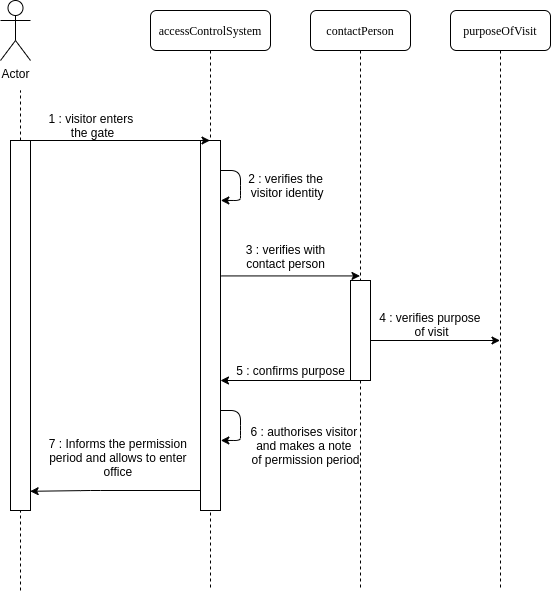

The diagram above was exported from draw.io. Its source (the exported page's mxGraphModel, read from the mxfile embedded in the PNG):
<mxGraphModel dx="977" dy="479" grid="1" gridSize="10" guides="1" tooltips="1" connect="1" arrows="1" fold="1" page="1" pageScale="1" pageWidth="1100" pageHeight="850" background="#ffffff" math="0" shadow="0">
  <root>
    <mxCell id="0" />
    <mxCell id="1" parent="0" />
    <mxCell id="7baba1c4bc27f4b0-2" value="accessControlSystem" style="shape=umlLifeline;perimeter=lifelinePerimeter;whiteSpace=wrap;html=1;container=1;collapsible=0;recursiveResize=0;outlineConnect=0;rounded=1;shadow=0;comic=0;labelBackgroundColor=none;strokeWidth=1;fontFamily=Verdana;fontSize=12;align=center;" parent="1" vertex="1">
      <mxGeometry x="240" y="80" width="120" height="580" as="geometry" />
    </mxCell>
    <mxCell id="j9Xi9xYgE-GIBzGXKE9R-20" value="" style="html=1;points=[];perimeter=orthogonalPerimeter;" vertex="1" parent="7baba1c4bc27f4b0-2">
      <mxGeometry x="50" y="130" width="20" height="370" as="geometry" />
    </mxCell>
    <mxCell id="j9Xi9xYgE-GIBzGXKE9R-14" value="" style="endArrow=classic;html=1;entryX=1.017;entryY=0.162;entryDx=0;entryDy=0;entryPerimeter=0;" edge="1" parent="7baba1c4bc27f4b0-2" target="j9Xi9xYgE-GIBzGXKE9R-20">
      <mxGeometry width="50" height="50" relative="1" as="geometry">
        <mxPoint x="70" y="160" as="sourcePoint" />
        <mxPoint x="70" y="200" as="targetPoint" />
        <Array as="points">
          <mxPoint x="90" y="160" />
          <mxPoint x="90" y="180" />
          <mxPoint x="90" y="190" />
        </Array>
      </mxGeometry>
    </mxCell>
    <mxCell id="7baba1c4bc27f4b0-3" value="contactPerson" style="shape=umlLifeline;perimeter=lifelinePerimeter;whiteSpace=wrap;html=1;container=1;collapsible=0;recursiveResize=0;outlineConnect=0;rounded=1;shadow=0;comic=0;labelBackgroundColor=none;strokeWidth=1;fontFamily=Verdana;fontSize=12;align=center;" parent="1" vertex="1">
      <mxGeometry x="400" y="80" width="100" height="580" as="geometry" />
    </mxCell>
    <mxCell id="7baba1c4bc27f4b0-4" value="purposeOfVisit" style="shape=umlLifeline;perimeter=lifelinePerimeter;whiteSpace=wrap;html=1;container=1;collapsible=0;recursiveResize=0;outlineConnect=0;rounded=1;shadow=0;comic=0;labelBackgroundColor=none;strokeWidth=1;fontFamily=Verdana;fontSize=12;align=center;" parent="1" vertex="1">
      <mxGeometry x="540" y="80" width="100" height="580" as="geometry" />
    </mxCell>
    <mxCell id="j9Xi9xYgE-GIBzGXKE9R-2" value="Actor" style="shape=umlActor;verticalLabelPosition=bottom;labelBackgroundColor=#ffffff;verticalAlign=top;html=1;outlineConnect=0;" vertex="1" parent="1">
      <mxGeometry x="90" y="70" width="30" height="60" as="geometry" />
    </mxCell>
    <mxCell id="j9Xi9xYgE-GIBzGXKE9R-3" value="" style="endArrow=none;dashed=1;html=1;" edge="1" parent="1" source="j9Xi9xYgE-GIBzGXKE9R-12">
      <mxGeometry width="50" height="50" relative="1" as="geometry">
        <mxPoint x="110" y="660" as="sourcePoint" />
        <mxPoint x="110" y="160" as="targetPoint" />
      </mxGeometry>
    </mxCell>
    <mxCell id="j9Xi9xYgE-GIBzGXKE9R-4" value="" style="endArrow=classic;html=1;" edge="1" parent="1" target="7baba1c4bc27f4b0-2">
      <mxGeometry width="50" height="50" relative="1" as="geometry">
        <mxPoint x="110" y="210" as="sourcePoint" />
        <mxPoint x="160" y="160" as="targetPoint" />
      </mxGeometry>
    </mxCell>
    <mxCell id="j9Xi9xYgE-GIBzGXKE9R-5" value="1 : visitor enters &lt;br&gt;the gate" style="text;html=1;align=center;verticalAlign=middle;resizable=0;points=[];autosize=1;" vertex="1" parent="1">
      <mxGeometry x="132" y="180" width="100" height="30" as="geometry" />
    </mxCell>
    <mxCell id="j9Xi9xYgE-GIBzGXKE9R-12" value="" style="html=1;points=[];perimeter=orthogonalPerimeter;" vertex="1" parent="1">
      <mxGeometry x="100" y="210" width="20" height="370" as="geometry" />
    </mxCell>
    <mxCell id="j9Xi9xYgE-GIBzGXKE9R-13" value="" style="endArrow=none;dashed=1;html=1;" edge="1" parent="1" target="j9Xi9xYgE-GIBzGXKE9R-12">
      <mxGeometry width="50" height="50" relative="1" as="geometry">
        <mxPoint x="110" y="660" as="sourcePoint" />
        <mxPoint x="110" y="160" as="targetPoint" />
      </mxGeometry>
    </mxCell>
    <mxCell id="j9Xi9xYgE-GIBzGXKE9R-15" value="2 : verifies the&lt;br&gt;&amp;nbsp;visitor&amp;nbsp;identity" style="text;html=1;align=center;verticalAlign=middle;resizable=0;points=[];autosize=1;" vertex="1" parent="1">
      <mxGeometry x="330" y="240" width="90" height="30" as="geometry" />
    </mxCell>
    <mxCell id="j9Xi9xYgE-GIBzGXKE9R-17" value="" style="endArrow=classic;html=1;exitX=1.05;exitY=0.339;exitDx=0;exitDy=0;exitPerimeter=0;" edge="1" parent="1">
      <mxGeometry width="50" height="50" relative="1" as="geometry">
        <mxPoint x="311" y="345.43000000000006" as="sourcePoint" />
        <mxPoint x="449.5" y="345.43000000000006" as="targetPoint" />
      </mxGeometry>
    </mxCell>
    <mxCell id="j9Xi9xYgE-GIBzGXKE9R-18" value="3 : verifies with&lt;br&gt;contact person" style="text;html=1;align=center;verticalAlign=middle;resizable=0;points=[];autosize=1;" vertex="1" parent="1">
      <mxGeometry x="330" y="311" width="90" height="30" as="geometry" />
    </mxCell>
    <mxCell id="j9Xi9xYgE-GIBzGXKE9R-21" value="" style="endArrow=classic;html=1;" edge="1" parent="1" target="7baba1c4bc27f4b0-4">
      <mxGeometry width="50" height="50" relative="1" as="geometry">
        <mxPoint x="450" y="410" as="sourcePoint" />
        <mxPoint x="500" y="360" as="targetPoint" />
      </mxGeometry>
    </mxCell>
    <mxCell id="j9Xi9xYgE-GIBzGXKE9R-22" value="4 : verifies purpose&amp;nbsp;&lt;br&gt;of visit" style="text;html=1;align=center;verticalAlign=middle;resizable=0;points=[];autosize=1;" vertex="1" parent="1">
      <mxGeometry x="461" y="379" width="120" height="30" as="geometry" />
    </mxCell>
    <mxCell id="j9Xi9xYgE-GIBzGXKE9R-23" value="" style="endArrow=classic;html=1;" edge="1" parent="1" target="j9Xi9xYgE-GIBzGXKE9R-20">
      <mxGeometry width="50" height="50" relative="1" as="geometry">
        <mxPoint x="451" y="450" as="sourcePoint" />
        <mxPoint x="501" y="400" as="targetPoint" />
      </mxGeometry>
    </mxCell>
    <mxCell id="j9Xi9xYgE-GIBzGXKE9R-24" value="5 : confirms purpose" style="text;html=1;align=center;verticalAlign=middle;resizable=0;points=[];autosize=1;" vertex="1" parent="1">
      <mxGeometry x="320" y="430" width="120" height="20" as="geometry" />
    </mxCell>
    <mxCell id="j9Xi9xYgE-GIBzGXKE9R-25" value="" style="endArrow=classic;html=1;entryX=1.017;entryY=0.162;entryDx=0;entryDy=0;entryPerimeter=0;" edge="1" parent="1">
      <mxGeometry width="50" height="50" relative="1" as="geometry">
        <mxPoint x="310" y="480" as="sourcePoint" />
        <mxPoint x="310.3399999999999" y="509.94000000000005" as="targetPoint" />
        <Array as="points">
          <mxPoint x="330" y="480" />
          <mxPoint x="330" y="500" />
          <mxPoint x="330" y="510" />
        </Array>
      </mxGeometry>
    </mxCell>
    <mxCell id="j9Xi9xYgE-GIBzGXKE9R-26" value="6 : authorises visitor&amp;nbsp;&lt;br&gt;and makes a note&amp;nbsp;&lt;br&gt;of permission period" style="text;html=1;align=center;verticalAlign=middle;resizable=0;points=[];autosize=1;" vertex="1" parent="1">
      <mxGeometry x="330" y="490" width="130" height="50" as="geometry" />
    </mxCell>
    <mxCell id="j9Xi9xYgE-GIBzGXKE9R-28" value="" style="endArrow=classic;html=1;entryX=0.983;entryY=0.867;entryDx=0;entryDy=0;entryPerimeter=0;" edge="1" parent="1">
      <mxGeometry width="50" height="50" relative="1" as="geometry">
        <mxPoint x="290" y="560" as="sourcePoint" />
        <mxPoint x="119.66000000000008" y="560.79" as="targetPoint" />
        <Array as="points">
          <mxPoint x="180" y="560" />
        </Array>
      </mxGeometry>
    </mxCell>
    <mxCell id="j9Xi9xYgE-GIBzGXKE9R-29" value="7 : Informs the permission &lt;br&gt;period and allows to enter &lt;br&gt;office&amp;nbsp;&lt;br&gt;&amp;nbsp;" style="text;html=1;align=center;verticalAlign=middle;resizable=0;points=[];autosize=1;" vertex="1" parent="1">
      <mxGeometry x="134" y="504" width="150" height="60" as="geometry" />
    </mxCell>
    <mxCell id="j9Xi9xYgE-GIBzGXKE9R-31" value="" style="html=1;points=[];perimeter=orthogonalPerimeter;" vertex="1" parent="1">
      <mxGeometry x="440" y="350" width="20" height="100" as="geometry" />
    </mxCell>
  </root>
</mxGraphModel>